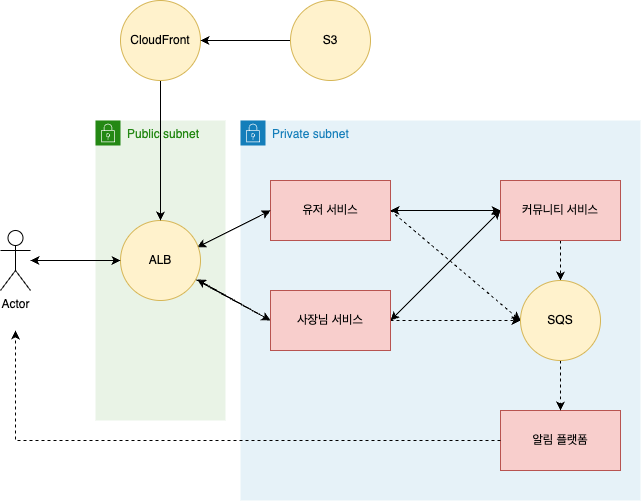

The diagram above was exported from draw.io. Its source (the exported page's mxGraphModel, read from the mxfile embedded in the PNG):
<mxGraphModel dx="1537" dy="2055" grid="1" gridSize="10" guides="1" tooltips="1" connect="1" arrows="1" fold="1" page="1" pageScale="1" pageWidth="827" pageHeight="1169" math="0" shadow="0">
  <root>
    <mxCell id="0" />
    <mxCell id="1" parent="0" />
    <mxCell id="Oz45xXlP9q1EFYfrHLh9-35" value="Private subnet" style="points=[[0,0],[0.25,0],[0.5,0],[0.75,0],[1,0],[1,0.25],[1,0.5],[1,0.75],[1,1],[0.75,1],[0.5,1],[0.25,1],[0,1],[0,0.75],[0,0.5],[0,0.25]];outlineConnect=0;gradientColor=none;html=1;whiteSpace=wrap;fontSize=12;fontStyle=0;container=1;pointerEvents=0;collapsible=0;recursiveResize=0;shape=mxgraph.aws4.group;grIcon=mxgraph.aws4.group_security_group;grStroke=0;strokeColor=#147EBA;fillColor=#E6F2F8;verticalAlign=top;align=left;spacingLeft=30;fontColor=#147EBA;dashed=0;" vertex="1" parent="1">
      <mxGeometry x="300" width="400" height="380" as="geometry" />
    </mxCell>
    <mxCell id="Oz45xXlP9q1EFYfrHLh9-15" value="알림 플랫폼" style="rounded=0;whiteSpace=wrap;html=1;fillColor=#f8cecc;strokeColor=#b85450;" vertex="1" parent="Oz45xXlP9q1EFYfrHLh9-35">
      <mxGeometry x="260" y="290" width="120" height="60" as="geometry" />
    </mxCell>
    <mxCell id="Oz45xXlP9q1EFYfrHLh9-30" value="Public subnet" style="points=[[0,0],[0.25,0],[0.5,0],[0.75,0],[1,0],[1,0.25],[1,0.5],[1,0.75],[1,1],[0.75,1],[0.5,1],[0.25,1],[0,1],[0,0.75],[0,0.5],[0,0.25]];outlineConnect=0;gradientColor=none;html=1;whiteSpace=wrap;fontSize=12;fontStyle=0;container=1;pointerEvents=0;collapsible=0;recursiveResize=0;shape=mxgraph.aws4.group;grIcon=mxgraph.aws4.group_security_group;grStroke=0;strokeColor=#248814;fillColor=#E9F3E6;verticalAlign=top;align=left;spacingLeft=30;fontColor=#248814;dashed=0;" vertex="1" parent="1">
      <mxGeometry x="155" width="130" height="300" as="geometry" />
    </mxCell>
    <mxCell id="Oz45xXlP9q1EFYfrHLh9-8" style="rounded=0;orthogonalLoop=1;jettySize=auto;html=1;entryX=0;entryY=0.5;entryDx=0;entryDy=0;exitX=1;exitY=0.5;exitDx=0;exitDy=0;" edge="1" parent="1" source="Oz45xXlP9q1EFYfrHLh9-1" target="Oz45xXlP9q1EFYfrHLh9-7">
      <mxGeometry relative="1" as="geometry" />
    </mxCell>
    <mxCell id="Oz45xXlP9q1EFYfrHLh9-12" style="rounded=0;orthogonalLoop=1;jettySize=auto;html=1;entryX=0;entryY=0.5;entryDx=0;entryDy=0;exitX=1;exitY=0.5;exitDx=0;exitDy=0;dashed=1;" edge="1" parent="1" source="Oz45xXlP9q1EFYfrHLh9-1" target="Oz45xXlP9q1EFYfrHLh9-10">
      <mxGeometry relative="1" as="geometry" />
    </mxCell>
    <mxCell id="Oz45xXlP9q1EFYfrHLh9-54" style="rounded=0;orthogonalLoop=1;jettySize=auto;html=1;entryX=0.958;entryY=0.334;entryDx=0;entryDy=0;entryPerimeter=0;exitX=0;exitY=0.5;exitDx=0;exitDy=0;" edge="1" parent="1" source="Oz45xXlP9q1EFYfrHLh9-1" target="Oz45xXlP9q1EFYfrHLh9-3">
      <mxGeometry relative="1" as="geometry">
        <mxPoint x="330" y="107" as="sourcePoint" />
      </mxGeometry>
    </mxCell>
    <mxCell id="Oz45xXlP9q1EFYfrHLh9-1" value="유저 서비스" style="rounded=0;whiteSpace=wrap;html=1;fillColor=#f8cecc;strokeColor=#b85450;" vertex="1" parent="1">
      <mxGeometry x="330" y="60" width="120" height="60" as="geometry" />
    </mxCell>
    <mxCell id="Oz45xXlP9q1EFYfrHLh9-9" style="rounded=0;orthogonalLoop=1;jettySize=auto;html=1;entryX=0;entryY=0.5;entryDx=0;entryDy=0;exitX=1;exitY=0.5;exitDx=0;exitDy=0;" edge="1" parent="1" source="Oz45xXlP9q1EFYfrHLh9-2" target="Oz45xXlP9q1EFYfrHLh9-7">
      <mxGeometry relative="1" as="geometry" />
    </mxCell>
    <mxCell id="Oz45xXlP9q1EFYfrHLh9-13" style="edgeStyle=orthogonalEdgeStyle;rounded=0;orthogonalLoop=1;jettySize=auto;html=1;entryX=0;entryY=0.5;entryDx=0;entryDy=0;dashed=1;" edge="1" parent="1" source="Oz45xXlP9q1EFYfrHLh9-2" target="Oz45xXlP9q1EFYfrHLh9-10">
      <mxGeometry relative="1" as="geometry" />
    </mxCell>
    <mxCell id="Oz45xXlP9q1EFYfrHLh9-53" style="rounded=0;orthogonalLoop=1;jettySize=auto;html=1;entryX=0.958;entryY=0.737;entryDx=0;entryDy=0;exitX=0;exitY=0.5;exitDx=0;exitDy=0;entryPerimeter=0;" edge="1" parent="1" source="Oz45xXlP9q1EFYfrHLh9-2" target="Oz45xXlP9q1EFYfrHLh9-3">
      <mxGeometry relative="1" as="geometry" />
    </mxCell>
    <mxCell id="Oz45xXlP9q1EFYfrHLh9-2" value="사장님 서비스" style="rounded=0;whiteSpace=wrap;html=1;fillColor=#f8cecc;strokeColor=#b85450;" vertex="1" parent="1">
      <mxGeometry x="330" y="170" width="120" height="60" as="geometry" />
    </mxCell>
    <mxCell id="Oz45xXlP9q1EFYfrHLh9-5" style="rounded=0;orthogonalLoop=1;jettySize=auto;html=1;entryX=0;entryY=0.5;entryDx=0;entryDy=0;" edge="1" parent="1" target="Oz45xXlP9q1EFYfrHLh9-2">
      <mxGeometry relative="1" as="geometry">
        <mxPoint x="255" y="159" as="sourcePoint" />
      </mxGeometry>
    </mxCell>
    <mxCell id="Oz45xXlP9q1EFYfrHLh9-6" style="rounded=0;orthogonalLoop=1;jettySize=auto;html=1;entryX=0;entryY=0.5;entryDx=0;entryDy=0;strokeColor=default;" edge="1" parent="1" target="Oz45xXlP9q1EFYfrHLh9-1">
      <mxGeometry relative="1" as="geometry">
        <mxPoint x="270" y="120" as="sourcePoint" />
      </mxGeometry>
    </mxCell>
    <mxCell id="Oz45xXlP9q1EFYfrHLh9-20" value="" style="edgeStyle=orthogonalEdgeStyle;rounded=0;orthogonalLoop=1;jettySize=auto;html=1;" edge="1" parent="1" source="Oz45xXlP9q1EFYfrHLh9-3" target="Oz45xXlP9q1EFYfrHLh9-17">
      <mxGeometry relative="1" as="geometry" />
    </mxCell>
    <mxCell id="Oz45xXlP9q1EFYfrHLh9-3" value="ALB" style="ellipse;whiteSpace=wrap;html=1;aspect=fixed;fillColor=#fff2cc;strokeColor=#d6b656;" vertex="1" parent="1">
      <mxGeometry x="180" y="100" width="80" height="80" as="geometry" />
    </mxCell>
    <mxCell id="Oz45xXlP9q1EFYfrHLh9-11" style="edgeStyle=orthogonalEdgeStyle;rounded=0;orthogonalLoop=1;jettySize=auto;html=1;dashed=1;" edge="1" parent="1" source="Oz45xXlP9q1EFYfrHLh9-7" target="Oz45xXlP9q1EFYfrHLh9-10">
      <mxGeometry relative="1" as="geometry" />
    </mxCell>
    <mxCell id="Oz45xXlP9q1EFYfrHLh9-51" style="edgeStyle=orthogonalEdgeStyle;rounded=0;orthogonalLoop=1;jettySize=auto;html=1;" edge="1" parent="1" source="Oz45xXlP9q1EFYfrHLh9-7" target="Oz45xXlP9q1EFYfrHLh9-1">
      <mxGeometry relative="1" as="geometry" />
    </mxCell>
    <mxCell id="Oz45xXlP9q1EFYfrHLh9-52" style="rounded=0;orthogonalLoop=1;jettySize=auto;html=1;entryX=1;entryY=0.5;entryDx=0;entryDy=0;exitX=0;exitY=0.5;exitDx=0;exitDy=0;" edge="1" parent="1" source="Oz45xXlP9q1EFYfrHLh9-7" target="Oz45xXlP9q1EFYfrHLh9-2">
      <mxGeometry relative="1" as="geometry" />
    </mxCell>
    <mxCell id="Oz45xXlP9q1EFYfrHLh9-7" value="커뮤니티 서비스" style="rounded=0;whiteSpace=wrap;html=1;fillColor=#f8cecc;strokeColor=#b85450;" vertex="1" parent="1">
      <mxGeometry x="560" y="60" width="120" height="60" as="geometry" />
    </mxCell>
    <mxCell id="Oz45xXlP9q1EFYfrHLh9-16" style="edgeStyle=orthogonalEdgeStyle;rounded=0;orthogonalLoop=1;jettySize=auto;html=1;entryX=0.5;entryY=0;entryDx=0;entryDy=0;dashed=1;" edge="1" parent="1" source="Oz45xXlP9q1EFYfrHLh9-10" target="Oz45xXlP9q1EFYfrHLh9-15">
      <mxGeometry relative="1" as="geometry" />
    </mxCell>
    <mxCell id="Oz45xXlP9q1EFYfrHLh9-10" value="SQS" style="ellipse;whiteSpace=wrap;html=1;aspect=fixed;fillColor=#fff2cc;strokeColor=#d6b656;" vertex="1" parent="1">
      <mxGeometry x="580" y="160" width="80" height="80" as="geometry" />
    </mxCell>
    <mxCell id="Oz45xXlP9q1EFYfrHLh9-19" style="edgeStyle=orthogonalEdgeStyle;rounded=0;orthogonalLoop=1;jettySize=auto;html=1;dashed=1;" edge="1" parent="1" source="Oz45xXlP9q1EFYfrHLh9-15">
      <mxGeometry relative="1" as="geometry">
        <mxPoint x="75" y="210" as="targetPoint" />
      </mxGeometry>
    </mxCell>
    <mxCell id="Oz45xXlP9q1EFYfrHLh9-18" style="edgeStyle=orthogonalEdgeStyle;rounded=0;orthogonalLoop=1;jettySize=auto;html=1;" edge="1" parent="1" source="Oz45xXlP9q1EFYfrHLh9-17" target="Oz45xXlP9q1EFYfrHLh9-3">
      <mxGeometry relative="1" as="geometry" />
    </mxCell>
    <mxCell id="Oz45xXlP9q1EFYfrHLh9-17" value="Actor" style="shape=umlActor;verticalLabelPosition=bottom;verticalAlign=top;html=1;outlineConnect=0;" vertex="1" parent="1">
      <mxGeometry x="60" y="110" width="30" height="60" as="geometry" />
    </mxCell>
    <mxCell id="Oz45xXlP9q1EFYfrHLh9-50" style="edgeStyle=orthogonalEdgeStyle;rounded=0;orthogonalLoop=1;jettySize=auto;html=1;entryX=0.5;entryY=0;entryDx=0;entryDy=0;" edge="1" parent="1" source="Oz45xXlP9q1EFYfrHLh9-22" target="Oz45xXlP9q1EFYfrHLh9-3">
      <mxGeometry relative="1" as="geometry" />
    </mxCell>
    <mxCell id="Oz45xXlP9q1EFYfrHLh9-22" value="CloudFront" style="ellipse;whiteSpace=wrap;html=1;aspect=fixed;fillColor=#fff2cc;strokeColor=#d6b656;" vertex="1" parent="1">
      <mxGeometry x="180" y="-120" width="80" height="80" as="geometry" />
    </mxCell>
    <mxCell id="Oz45xXlP9q1EFYfrHLh9-25" style="edgeStyle=orthogonalEdgeStyle;rounded=0;orthogonalLoop=1;jettySize=auto;html=1;" edge="1" parent="1" source="Oz45xXlP9q1EFYfrHLh9-23" target="Oz45xXlP9q1EFYfrHLh9-22">
      <mxGeometry relative="1" as="geometry" />
    </mxCell>
    <mxCell id="Oz45xXlP9q1EFYfrHLh9-23" value="S3" style="ellipse;whiteSpace=wrap;html=1;aspect=fixed;fillColor=#fff2cc;strokeColor=#d6b656;" vertex="1" parent="1">
      <mxGeometry x="350" y="-120" width="80" height="80" as="geometry" />
    </mxCell>
  </root>
</mxGraphModel>